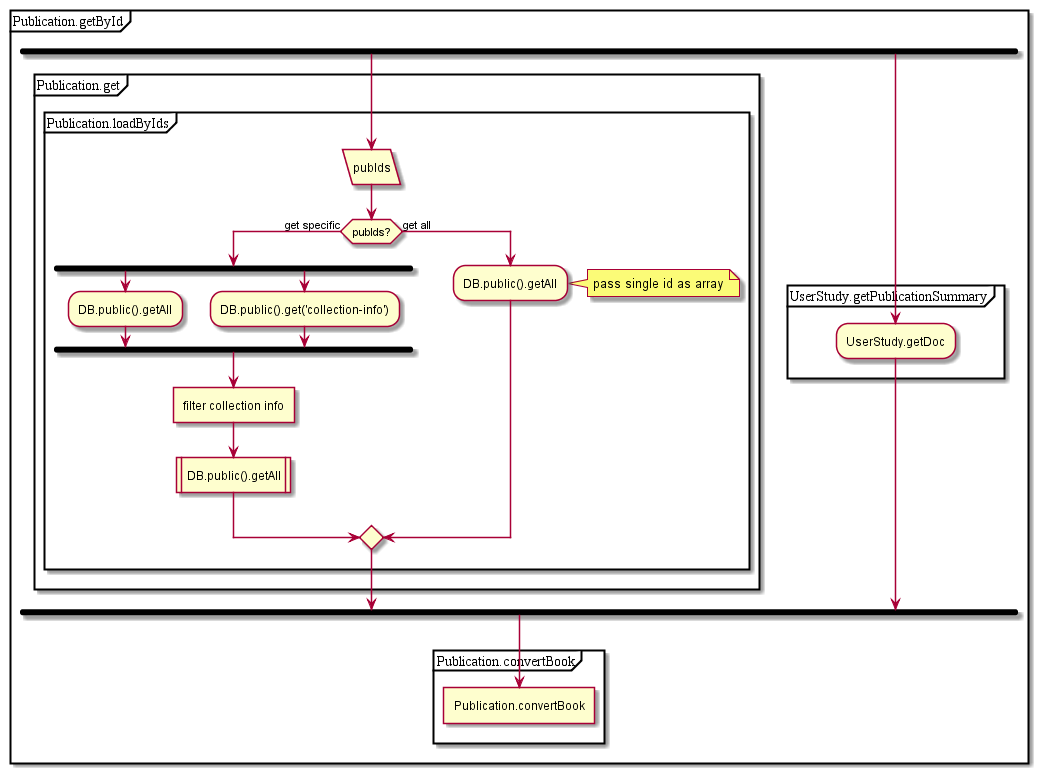

The diagram above was rendered by PlantUML. Its source (embedded in the PNG):
@startuml
partition Publication.getById {
fork
partition Publication.get {
partition Publication.loadByIds {
:pubIds/
if(pubIds?) then (get specific)
fork
:DB.public().getAll;
fork again
:DB.public().get('collection-info');
endfork;
:filter collection info]
:DB.public().getAll|
else (get all)
:DB.public().getAll;
endif;
}
note right: pass single id as array
}
fork again
partition UserStudy.getPublicationSummary {
:UserStudy.getDoc;
}
endfork;
partition Publication.convertBook {
:Publication.convertBook]
}
}
@enduml